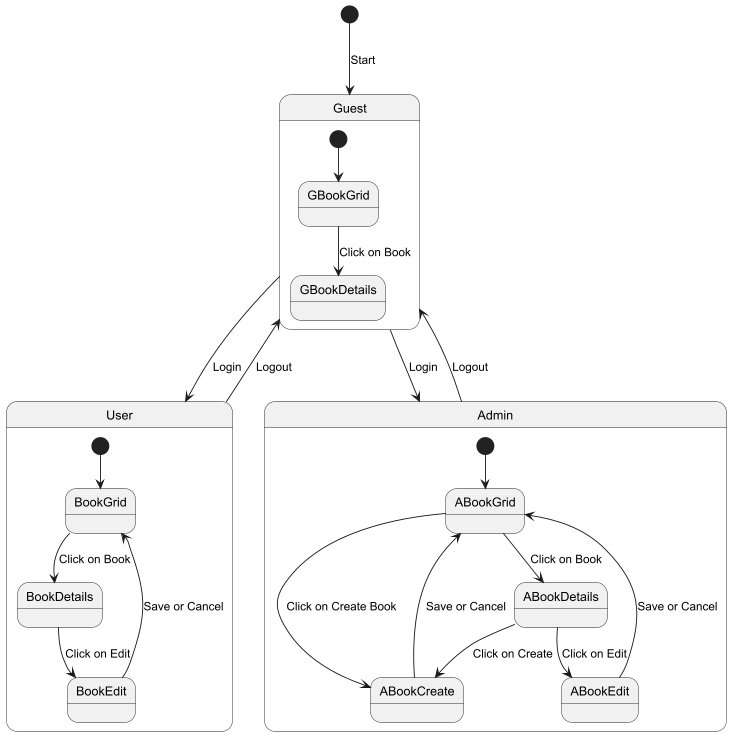

The diagram above was rendered by PlantUML. Its source (embedded in the PNG):
@startuml

[*] --> Guest : Start

state User as "User" {
  [*] --> BookGrid
  BookGrid --> BookDetails : Click on Book
  BookDetails --> BookEdit : Click on Edit
  BookEdit --> BookGrid : Save or Cancel

}

state Admin as "Admin" {
  [*] --> ABookGrid
  ABookGrid --> ABookCreate : Click on Create Book
  ABookGrid --> ABookDetails : Click on Book
  ABookDetails --> ABookEdit : Click on Edit
  ABookDetails --> ABookCreate : Click on Create
  ABookEdit --> ABookGrid : Save or Cancel
  ABookCreate --> ABookGrid : Save or Cancel
}

state Guest as "Guest" {
  [*] --> GBookGrid
  GBookGrid --> GBookDetails : Click on Book
}

Admin --> Guest : Logout
User --> Guest : Logout

Guest --> User : Login
Guest --> Admin : Login
@enduml